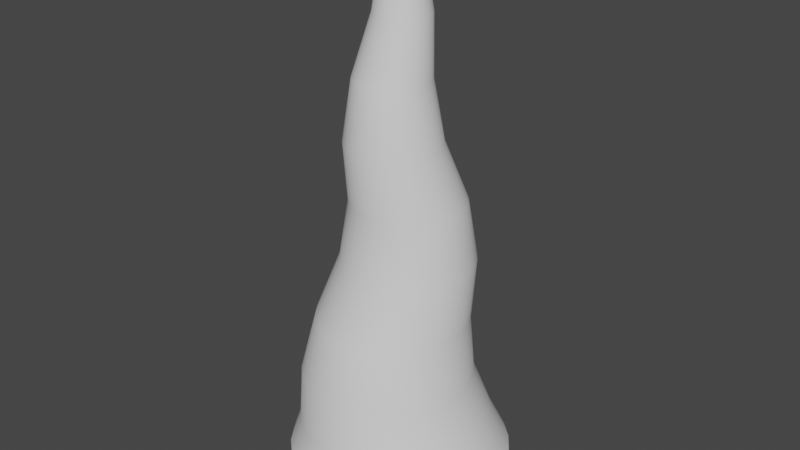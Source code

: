 # Source: Tornado.blend  (saved by Blender 3.0.42; exported with 4.5.12 LTS)
import bpy
from mathutils import Matrix  # noqa: F401  (used for matrix-valued properties, if any)

bpy.ops.wm.read_factory_settings(use_empty=True)
scene = bpy.context.scene
scene.name = 'Scene'

# ---- collections
col_collection = bpy.data.collections.new('Collection'); scene.collection.children.link(col_collection)

# ---- world
world_world = bpy.data.worlds.new('World'); scene.world = world_world
world_world.use_nodes = True; world_world.node_tree.nodes.clear()
_N = world_world.node_tree.nodes; _L = world_world.node_tree.links
n0 = _N.new('ShaderNodeOutputWorld'); n0.name = 'World Output'; n0.location = (300, 300)
n1 = _N.new('ShaderNodeBackground'); n1.name = 'Background'; n1.location = (10, 300)
n1.inputs[0].default_value = (0.05088, 0.05088, 0.05088, 1.0)
_L.new(n1.outputs[0], n0.inputs[0])
n0.is_active_output = True
world_world.color = (0.05088, 0.05088, 0.05088)
world_world.use_sun_shadow = False
world_world.sun_shadow_jitter_overblur = 0.0

# ---- meshes
me_cylinder_001 = bpy.data.meshes.new('Cylinder.001')
me_cylinder_001.from_pydata([(-0.02969, 0.9959, -0.9622), (0.01111, 0.2276, 3.809), (0.1693, 0.9763, -0.9622), (0.05186, 0.2236, 3.809), (0.3607, 0.9183, -0.9622), (0.09105, 0.2117, 3.809), (0.5371, 0.824, -0.9622), (0.1272, 0.1924, 3.809), (0.6917, 0.6971, -0.9622), (0.1588, 0.1664, 3.809), (0.8185, 0.5425, -0.9622), (0.1848, 0.1348, 3.809), (0.9128, 0.3662, -0.9622), (0.2041, 0.09868, 3.809), (0.9709, 0.1748, -0.9622), (0.216, 0.0595, 3.809), (0.9905, -0.02422, -0.9622), (0.22, 0.01875, 3.809), (0.9709, -0.2232, -0.9622), (0.216, -0.022, 3.809), (0.9128, -0.4146, -0.9622), (0.2041, -0.06118, 3.809), (0.8185, -0.591, -0.9622), (0.1848, -0.0973, 3.809), (0.6917, -0.7456, -0.9622), (0.1588, -0.1289, 3.809), (0.5371, -0.8724, -0.9622), (0.1272, -0.1549, 3.809), (0.3607, -0.9667, -0.9622), (0.09105, -0.1742, 3.809), (0.1693, -1.025, -0.9622), (0.05186, -0.1861, 3.809), (-0.02969, -1.044, -0.9622), (0.01111, -0.1901, 3.809), (-0.2287, -1.025, -0.9622), (-0.02964, -0.1861, 3.809), (-0.4201, -0.9667, -0.9622), (-0.06882, -0.1742, 3.809), (-0.5965, -0.8724, -0.9622), (-0.1049, -0.1549, 3.809), (-0.751, -0.7456, -0.9622), (-0.1366, -0.1289, 3.809), (-0.8779, -0.591, -0.9622), (-0.1626, -0.0973, 3.809), (-0.9722, -0.4146, -0.9622), (-0.1819, -0.06118, 3.809), (-1.03, -0.2232, -0.9622), (-0.1938, -0.022, 3.809), (-1.05, -0.02422, -0.9622), (-0.1978, 0.01875, 3.809), (-1.03, 0.1748, -0.9622), (-0.1938, 0.0595, 3.809), (-0.9722, 0.3662, -0.9622), (-0.1819, 0.09868, 3.809), (-0.8779, 0.5425, -0.9622), (-0.1626, 0.1348, 3.809), (-0.751, 0.6971, -0.9622), (-0.1366, 0.1664, 3.809), (-0.5965, 0.824, -0.9622), (-0.1049, 0.1924, 3.809), (-0.4201, 0.9183, -0.9622), (-0.06882, 0.2117, 3.809), (-0.2287, 0.9763, -0.9622), (-0.02964, 0.2236, 3.809), (0.05625, 0.6515, 1.5), (0.1703, 0.6403, 1.5), (0.2799, 0.6071, 1.5), (0.3809, 0.5531, 1.5), (0.4694, 0.4804, 1.5), (0.5421, 0.3918, 1.5), (0.5961, 0.2908, 1.5), (0.6294, 0.1812, 1.5), (0.6406, 0.06719, 1.5), (0.6294, -0.04681, 1.5), (0.5961, -0.1564, 1.5), (0.5421, -0.2575, 1.5), (0.4694, -0.346, 1.5), (0.3809, -0.4187, 1.5), (0.2799, -0.4727, 1.5), (0.1703, -0.5059, 1.5), (0.05625, -0.5172, 1.5), (-0.05775, -0.5059, 1.5), (-0.1674, -0.4727, 1.5), (-0.2684, -0.4187, 1.5), (-0.3569, -0.346, 1.5), (-0.4296, -0.2575, 1.5), (-0.4836, -0.1564, 1.5), (-0.5169, -0.04681, 1.5), (-0.5281, 0.06719, 1.5), (-0.5169, 0.1812, 1.5), (-0.4836, 0.2908, 1.5), (-0.4296, 0.3918, 1.5), (-0.3569, 0.4804, 1.5), (-0.2684, 0.5531, 1.5), (-0.1674, 0.6071, 1.5), (-0.05775, 0.6403, 1.5), (0.08642, 0.7441, 0.25), (0.2341, 0.6993, 0.25), (0.3703, 0.6266, 0.25), (0.4896, 0.5286, 0.25), (0.5875, 0.4093, 0.25), (0.6603, 0.2732, 0.25), (0.7051, 0.1255, 0.25), (0.7202, -0.02813, 0.25), (0.7051, -0.1817, 0.25), (0.6603, -0.3294, 0.25), (0.5875, -0.4656, 0.25), (0.4896, -0.5849, 0.25), (0.3703, -0.6828, 0.25), (0.2341, -0.7556, 0.25), (0.08642, -0.8004, 0.25), (-0.06719, -0.8155, 0.25), (-0.2208, -0.8004, 0.25), (-0.3685, -0.7556, 0.25), (-0.5046, -0.6828, 0.25), (-0.6239, -0.5849, 0.25), (-0.7219, -0.4656, 0.25), (-0.7946, -0.3294, 0.25), (-0.8394, -0.1817, 0.25), (-0.8546, -0.02812, 0.25), (-0.8394, 0.1255, 0.25), (-0.7946, 0.2732, 0.25), (-0.7219, 0.4093, 0.25), (-0.6239, 0.5286, 0.25), (-0.5046, 0.6266, 0.25), (-0.3685, 0.6993, 0.25), (-0.2208, 0.7441, 0.25), (-0.06719, 0.7593, 0.25), (-0.06719, 0.3532, 2.75), (0.007202, 0.3459, 2.75), (0.07873, 0.3242, 2.75), (0.1447, 0.2889, 2.75), (0.2024, 0.2415, 2.75), (0.2499, 0.1837, 2.75), (0.2851, 0.1178, 2.75), (0.3068, 0.04626, 2.75), (0.3141, -0.02813, 2.75), (0.3068, -0.1025, 2.75), (0.2851, -0.174, 2.75), (0.2499, -0.24, 2.75), (0.2024, -0.2978, 2.75), (0.1447, -0.3452, 2.75), (0.07873, -0.3804, 2.75), (0.007202, -0.4021, 2.75), (-0.06719, -0.4094, 2.75), (-0.1416, -0.4021, 2.75), (-0.2131, -0.3804, 2.75), (-0.279, -0.3452, 2.75), (-0.3368, -0.2978, 2.75), (-0.3842, -0.24, 2.75), (-0.4195, -0.174, 2.75), (-0.4412, -0.1025, 2.75), (-0.4485, -0.02813, 2.75), (-0.4412, 0.04626, 2.75), (-0.4195, 0.1178, 2.75), (-0.3842, 0.1837, 2.75), (-0.3368, 0.2415, 2.75), (-0.279, 0.2889, 2.75), (-0.2131, 0.3242, 2.75), (-0.1416, 0.3459, 2.75), (0.05547, 0.7663, 0.875), (0.1893, 0.7532, 0.875), (0.3179, 0.7141, 0.875), (0.4365, 0.6507, 0.875), (0.5404, 0.5654, 0.875), (0.6257, 0.4615, 0.875), (0.6891, 0.3429, 0.875), (0.7282, 0.2143, 0.875), (0.7413, 0.08047, 0.875), (0.7282, -0.05334, 0.875), (0.6891, -0.182, 0.875), (0.6257, -0.3006, 0.875), (0.5404, -0.4045, 0.875), (0.4365, -0.4898, 0.875), (0.3179, -0.5532, 0.875), (0.1893, -0.5922, 0.875), (0.05547, -0.6054, 0.875), (-0.07834, -0.5922, 0.875), (-0.207, -0.5532, 0.875), (-0.3256, -0.4898, 0.875), (-0.4295, -0.4045, 0.875), (-0.5148, -0.3006, 0.875), (-0.5782, -0.182, 0.875), (-0.6172, -0.05334, 0.875), (-0.6304, 0.08047, 0.875), (-0.6172, 0.2143, 0.875), (-0.5782, 0.3429, 0.875), (-0.5148, 0.4615, 0.875), (-0.4295, 0.5654, 0.875), (-0.3256, 0.6507, 0.875), (-0.207, 0.7141, 0.875), (-0.07834, 0.7532, 0.875), (0.03716, 0.4415, 2.125), (0.1277, 0.414, 2.125), (0.2112, 0.3694, 2.125), (0.2844, 0.3094, 2.125), (0.3444, 0.2362, 2.125), (0.389, 0.1527, 2.125), (0.4165, 0.06216, 2.125), (0.4258, -0.03203, 2.125), (0.4165, -0.1262, 2.125), (0.389, -0.2168, 2.125), (0.3444, -0.3003, 2.125), (0.2844, -0.3734, 2.125), (0.2112, -0.4335, 2.125), (0.1277, -0.4781, 2.125), (0.03716, -0.5056, 2.125), (-0.05703, -0.5149, 2.125), (-0.1512, -0.5056, 2.125), (-0.2418, -0.4781, 2.125), (-0.3253, -0.4335, 2.125), (-0.3984, -0.3734, 2.125), (-0.4585, -0.3003, 2.125), (-0.5031, -0.2168, 2.125), (-0.5306, -0.1262, 2.125), (-0.5399, -0.03203, 2.125), (-0.5306, 0.06216, 2.125), (-0.5031, 0.1527, 2.125), (-0.4585, 0.2362, 2.125), (-0.3984, 0.3094, 2.125), (-0.3253, 0.3694, 2.125), (-0.2418, 0.414, 2.125), (-0.1512, 0.4415, 2.125), (-0.05703, 0.4508, 2.125), (0.06766, 0.7927, -0.373), (0.2349, 0.742, -0.373), (0.389, 0.6596, -0.373), (0.5241, 0.5487, -0.373), (0.635, 0.4136, -0.373), (0.7173, 0.2595, -0.373), (0.7681, 0.09227, -0.373), (0.7852, -0.08164, -0.373), (0.7681, -0.2556, -0.373), (0.7173, -0.4228, -0.373), (0.635, -0.5769, -0.373), (0.5241, -0.712, -0.373), (0.389, -0.8229, -0.373), (0.2349, -0.9052, -0.373), (0.06766, -0.956, -0.373), (-0.1063, -0.9731, -0.373), (-0.2802, -0.956, -0.373), (-0.4474, -0.9052, -0.373), (-0.6015, -0.8229, -0.373), (-0.7366, -0.712, -0.373), (-0.8475, -0.5769, -0.373), (-0.9298, -0.4228, -0.373), (-0.9806, -0.2556, -0.373), (-0.9977, -0.08164, -0.373), (-0.9806, 0.09227, -0.373), (-0.9298, 0.2595, -0.373), (-0.8475, 0.4136, -0.373), (-0.7366, 0.5487, -0.373), (-0.6015, 0.6596, -0.373), (-0.4474, 0.742, -0.373), (-0.2802, 0.7927, -0.373), (-0.1062, 0.8098, -0.373), (0.009635, 0.3163, 3.362), (0.06463, 0.3109, 3.362), (0.1175, 0.2948, 3.362), (0.1662, 0.2688, 3.362), (0.209, 0.2337, 3.362), (0.244, 0.191, 3.362), (0.2701, 0.1423, 3.362), (0.2861, 0.08937, 3.362), (0.2915, 0.03437, 3.362), (0.2861, -0.02062, 3.362), (0.2701, -0.0735, 3.362), (0.244, -0.1222, 3.362), (0.209, -0.165, 3.362), (0.1662, -0.2, 3.362), (0.1175, -0.2261, 3.362), (0.06463, -0.2421, 3.362), (0.009635, -0.2475, 3.362), (-0.04536, -0.2421, 3.362), (-0.09824, -0.2261, 3.362), (-0.147, -0.2, 3.362), (-0.1897, -0.165, 3.362), (-0.2247, -0.1222, 3.362), (-0.2508, -0.0735, 3.362), (-0.2668, -0.02062, 3.362), (-0.2723, 0.03437, 3.362), (-0.2668, 0.08937, 3.362), (-0.2508, 0.1423, 3.362), (-0.2247, 0.191, 3.362), (-0.1897, 0.2337, 3.362), (-0.147, 0.2688, 3.362), (-0.09824, 0.2948, 3.362), (-0.04536, 0.3109, 3.362), (-0.003125, 1.17, -1.345), (0.2256, 1.148, -1.345), (0.4456, 1.081, -1.345), (0.6484, 0.9724, -1.345), (0.8261, 0.8266, -1.345), (0.9719, 0.6489, -1.345), (1.08, 0.4462, -1.345), (1.147, 0.2262, -1.345), (1.17, -0.002604, -1.345), (1.147, -0.2314, -1.345), (1.08, -0.4514, -1.345), (0.9719, -0.6541, -1.345), (0.8261, -0.8318, -1.345), (0.6484, -0.9776, -1.345), (0.4456, -1.086, -1.345), (0.2256, -1.153, -1.345), (-0.003125, -1.175, -1.345), (-0.2319, -1.153, -1.345), (-0.4519, -1.086, -1.345), (-0.6546, -0.9776, -1.345), (-0.8323, -0.8318, -1.345), (-0.9782, -0.6541, -1.345), (-1.087, -0.4514, -1.345), (-1.153, -0.2314, -1.345), (-1.176, -0.002604, -1.345), (-1.153, 0.2262, -1.345), (-1.087, 0.4462, -1.345), (-0.9782, 0.6489, -1.345), (-0.8323, 0.8266, -1.345), (-0.6546, 0.9724, -1.345), (-0.4519, 1.081, -1.345), (-0.2319, 1.148, -1.345)], [], [(256, 1, 3, 257), (257, 3, 5, 258), (258, 5, 7, 259), (259, 7, 9, 260), (260, 9, 11, 261), (261, 11, 13, 262), (262, 13, 15, 263), (263, 15, 17, 264), (264, 17, 19, 265), (265, 19, 21, 266), (266, 21, 23, 267), (267, 23, 25, 268), (268, 25, 27, 269), (269, 27, 29, 270), (270, 29, 31, 271), (271, 31, 33, 272), (272, 33, 35, 273), (273, 35, 37, 274), (274, 37, 39, 275), (275, 39, 41, 276), (276, 41, 43, 277), (277, 43, 45, 278), (278, 45, 47, 279), (279, 47, 49, 280), (280, 49, 51, 281), (281, 51, 53, 282), (282, 53, 55, 283), (283, 55, 57, 284), (284, 57, 59, 285), (285, 59, 61, 286), (286, 61, 63, 287), (287, 63, 1, 256), (191, 95, 64, 160), (190, 94, 95, 191), (189, 93, 94, 190), (188, 92, 93, 189), (187, 91, 92, 188), (186, 90, 91, 187), (185, 89, 90, 186), (184, 88, 89, 185), (183, 87, 88, 184), (182, 86, 87, 183), (181, 85, 86, 182), (180, 84, 85, 181), (179, 83, 84, 180), (178, 82, 83, 179), (177, 81, 82, 178), (176, 80, 81, 177), (175, 79, 80, 176), (174, 78, 79, 175), (173, 77, 78, 174), (172, 76, 77, 173), (171, 75, 76, 172), (170, 74, 75, 171), (169, 73, 74, 170), (168, 72, 73, 169), (167, 71, 72, 168), (166, 70, 71, 167), (165, 69, 70, 166), (164, 68, 69, 165), (163, 67, 68, 164), (162, 66, 67, 163), (161, 65, 66, 162), (160, 64, 65, 161), (255, 127, 96, 224), (224, 96, 97, 225), (225, 97, 98, 226), (226, 98, 99, 227), (227, 99, 100, 228), (228, 100, 101, 229), (229, 101, 102, 230), (230, 102, 103, 231), (231, 103, 104, 232), (232, 104, 105, 233), (233, 105, 106, 234), (234, 106, 107, 235), (235, 107, 108, 236), (236, 108, 109, 237), (237, 109, 110, 238), (238, 110, 111, 239), (239, 111, 112, 240), (240, 112, 113, 241), (241, 113, 114, 242), (242, 114, 115, 243), (243, 115, 116, 244), (244, 116, 117, 245), (245, 117, 118, 246), (246, 118, 119, 247), (247, 119, 120, 248), (248, 120, 121, 249), (249, 121, 122, 250), (250, 122, 123, 251), (251, 123, 124, 252), (252, 124, 125, 253), (253, 125, 126, 254), (254, 126, 127, 255), (222, 159, 128, 223), (221, 158, 159, 222), (220, 157, 158, 221), (219, 156, 157, 220), (218, 155, 156, 219), (217, 154, 155, 218), (216, 153, 154, 217), (215, 152, 153, 216), (214, 151, 152, 215), (213, 150, 151, 214), (212, 149, 150, 213), (211, 148, 149, 212), (210, 147, 148, 211), (209, 146, 147, 210), (208, 145, 146, 209), (207, 144, 145, 208), (206, 143, 144, 207), (205, 142, 143, 206), (204, 141, 142, 205), (203, 140, 141, 204), (202, 139, 140, 203), (201, 138, 139, 202), (200, 137, 138, 201), (199, 136, 137, 200), (198, 135, 136, 199), (197, 134, 135, 198), (196, 133, 134, 197), (195, 132, 133, 196), (194, 131, 132, 195), (193, 130, 131, 194), (192, 129, 130, 193), (223, 128, 129, 192), (127, 160, 161, 96), (96, 161, 162, 97), (97, 162, 163, 98), (98, 163, 164, 99), (99, 164, 165, 100), (100, 165, 166, 101), (101, 166, 167, 102), (102, 167, 168, 103), (103, 168, 169, 104), (104, 169, 170, 105), (105, 170, 171, 106), (106, 171, 172, 107), (107, 172, 173, 108), (108, 173, 174, 109), (109, 174, 175, 110), (110, 175, 176, 111), (111, 176, 177, 112), (112, 177, 178, 113), (113, 178, 179, 114), (114, 179, 180, 115), (115, 180, 181, 116), (116, 181, 182, 117), (117, 182, 183, 118), (118, 183, 184, 119), (119, 184, 185, 120), (120, 185, 186, 121), (121, 186, 187, 122), (122, 187, 188, 123), (123, 188, 189, 124), (124, 189, 190, 125), (125, 190, 191, 126), (126, 191, 160, 127), (64, 223, 192, 65), (65, 192, 193, 66), (66, 193, 194, 67), (67, 194, 195, 68), (68, 195, 196, 69), (69, 196, 197, 70), (70, 197, 198, 71), (71, 198, 199, 72), (72, 199, 200, 73), (73, 200, 201, 74), (74, 201, 202, 75), (75, 202, 203, 76), (76, 203, 204, 77), (77, 204, 205, 78), (78, 205, 206, 79), (79, 206, 207, 80), (80, 207, 208, 81), (81, 208, 209, 82), (82, 209, 210, 83), (83, 210, 211, 84), (84, 211, 212, 85), (85, 212, 213, 86), (86, 213, 214, 87), (87, 214, 215, 88), (88, 215, 216, 89), (89, 216, 217, 90), (90, 217, 218, 91), (91, 218, 219, 92), (92, 219, 220, 93), (93, 220, 221, 94), (94, 221, 222, 95), (95, 222, 223, 64), (62, 254, 255, 0), (60, 253, 254, 62), (58, 252, 253, 60), (56, 251, 252, 58), (54, 250, 251, 56), (52, 249, 250, 54), (50, 248, 249, 52), (48, 247, 248, 50), (46, 246, 247, 48), (44, 245, 246, 46), (42, 244, 245, 44), (40, 243, 244, 42), (38, 242, 243, 40), (36, 241, 242, 38), (34, 240, 241, 36), (32, 239, 240, 34), (30, 238, 239, 32), (28, 237, 238, 30), (26, 236, 237, 28), (24, 235, 236, 26), (22, 234, 235, 24), (20, 233, 234, 22), (18, 232, 233, 20), (16, 231, 232, 18), (14, 230, 231, 16), (12, 229, 230, 14), (10, 228, 229, 12), (8, 227, 228, 10), (6, 226, 227, 8), (4, 225, 226, 6), (2, 224, 225, 4), (0, 255, 224, 2), (159, 287, 256, 128), (158, 286, 287, 159), (157, 285, 286, 158), (156, 284, 285, 157), (155, 283, 284, 156), (154, 282, 283, 155), (153, 281, 282, 154), (152, 280, 281, 153), (151, 279, 280, 152), (150, 278, 279, 151), (149, 277, 278, 150), (148, 276, 277, 149), (147, 275, 276, 148), (146, 274, 275, 147), (145, 273, 274, 146), (144, 272, 273, 145), (143, 271, 272, 144), (142, 270, 271, 143), (141, 269, 270, 142), (140, 268, 269, 141), (139, 267, 268, 140), (138, 266, 267, 139), (137, 265, 266, 138), (136, 264, 265, 137), (135, 263, 264, 136), (134, 262, 263, 135), (133, 261, 262, 134), (132, 260, 261, 133), (131, 259, 260, 132), (130, 258, 259, 131), (129, 257, 258, 130), (128, 256, 257, 129), (14, 16, 296, 295), (32, 34, 305, 304), (50, 52, 314, 313), (6, 8, 292, 291), (24, 26, 301, 300), (42, 44, 310, 309), (60, 62, 319, 318), (16, 18, 297, 296), (34, 36, 306, 305), (52, 54, 315, 314), (8, 10, 293, 292), (26, 28, 302, 301), (0, 2, 289, 288), (44, 46, 311, 310), (62, 0, 288, 319), (18, 20, 298, 297), (36, 38, 307, 306), (54, 56, 316, 315), (10, 12, 294, 293), (28, 30, 303, 302), (46, 48, 312, 311), (2, 4, 290, 289), (20, 22, 299, 298), (38, 40, 308, 307), (56, 58, 317, 316), (12, 14, 295, 294), (30, 32, 304, 303), (48, 50, 313, 312), (4, 6, 291, 290), (22, 24, 300, 299), (40, 42, 309, 308), (58, 60, 318, 317)])
me_cylinder_001.polygons.foreach_set('use_smooth', [True] * 288)
_uv = me_cylinder_001.uv_layers.new(name='UVMap')
_uv.uv.foreach_set('vector', [1.0, 0.9375, 1.0, 1.0, 0.9688, 1.0, 0.9688, 0.9375, 0.9688, 0.9375, 0.9688, 1.0, 0.9375, 1.0, 0.9375, 0.9375, 0.9375, 0.9375, 0.9375, 1.0, 0.9062, 1.0, 0.9063, 0.9375, 0.9063, 0.9375, 0.9062, 1.0, 0.875, 1.0, 0.875, 0.9375, 0.875, 0.9375, 0.875, 1.0, 0.8438, 1.0, 0.8437, 0.9375, 0.8437, 0.9375, 0.8438, 1.0, 0.8125, 1.0, 0.8125, 0.9375, 0.8125, 0.9375, 0.8125, 1.0, 0.7812, 1.0, 0.7812, 0.9375, 0.7812, 0.9375, 0.7812, 1.0, 0.75, 1.0, 0.75, 0.9375, 0.75, 0.9375, 0.75, 1.0, 0.7188, 1.0, 0.7188, 0.9375, 0.7188, 0.9375, 0.7188, 1.0, 0.6875, 1.0, 0.6875, 0.9375, 0.6875, 0.9375, 0.6875, 1.0, 0.6562, 1.0, 0.6562, 0.9375, 0.6562, 0.9375, 0.6562, 1.0, 0.625, 1.0, 0.625, 0.9375, 0.625, 0.9375, 0.625, 1.0, 0.5938, 1.0, 0.5938, 0.9375, 0.5938, 0.9375, 0.5938, 1.0, 0.5625, 1.0, 0.5625, 0.9375, 0.5625, 0.9375, 0.5625, 1.0, 0.5312, 1.0, 0.5312, 0.9375, 0.5312, 0.9375, 0.5312, 1.0, 0.5, 1.0, 0.5, 0.9375, 0.5, 0.9375, 0.5, 1.0, 0.4688, 1.0, 0.4688, 0.9375, 0.4688, 0.9375, 0.4688, 1.0, 0.4375, 1.0, 0.4375, 0.9375, 0.4375, 0.9375, 0.4375, 1.0, 0.4062, 1.0, 0.4062, 0.9375, 0.4062, 0.9375, 0.4062, 1.0, 0.375, 1.0, 0.375, 0.9375, 0.375, 0.9375, 0.375, 1.0, 0.3438, 1.0, 0.3437, 0.9375, 0.3437, 0.9375, 0.3438, 1.0, 0.3125, 1.0, 0.3125, 0.9375, 0.3125, 0.9375, 0.3125, 1.0, 0.2812, 1.0, 0.2812, 0.9375, 0.2812, 0.9375, 0.2812, 1.0, 0.25, 1.0, 0.25, 0.9375, 0.25, 0.9375, 0.25, 1.0, 0.2188, 1.0, 0.2188, 0.9375, 0.2188, 0.9375, 0.2188, 1.0, 0.1875, 1.0, 0.1875, 0.9375, 0.1875, 0.9375, 0.1875, 1.0, 0.1562, 1.0, 0.1562, 0.9375, 0.1562, 0.9375, 0.1562, 1.0, 0.125, 1.0, 0.125, 0.9375, 0.125, 0.9375, 0.125, 1.0, 0.09375, 1.0, 0.09375, 0.9375, 0.09375, 0.9375, 0.09375, 1.0, 0.0625, 1.0, 0.0625, 0.9375, 0.0625, 0.9375, 0.0625, 1.0, 0.03125, 1.0, 0.03125, 0.9375, 0.03125, 0.9375, 0.03125, 1.0, 0.0, 1.0, 0.0, 0.9375, 0.03125, 0.6875, 0.03125, 0.75, 0.0, 0.75, 0.0, 0.6875, 0.0625, 0.6875, 0.0625, 0.75, 0.03125, 0.75, 0.03125, 0.6875, 0.09375, 0.6875, 0.09375, 0.75, 0.0625, 0.75, 0.0625, 0.6875, 0.125, 0.6875, 0.125, 0.75, 0.09375, 0.75, 0.09375, 0.6875, 0.1562, 0.6875, 0.1562, 0.75, 0.125, 0.75, 0.125, 0.6875, 0.1875, 0.6875, 0.1875, 0.75, 0.1562, 0.75, 0.1562, 0.6875, 0.2188, 0.6875, 0.2188, 0.75, 0.1875, 0.75, 0.1875, 0.6875, 0.25, 0.6875, 0.25, 0.75, 0.2188, 0.75, 0.2188, 0.6875, 0.2812, 0.6875, 0.2812, 0.75, 0.25, 0.75, 0.25, 0.6875, 0.3125, 0.6875, 0.3125, 0.75, 0.2812, 0.75, 0.2812, 0.6875, 0.3437, 0.6875, 0.3438, 0.75, 0.3125, 0.75, 0.3125, 0.6875, 0.375, 0.6875, 0.375, 0.75, 0.3438, 0.75, 0.3437, 0.6875, 0.4062, 0.6875, 0.4062, 0.75, 0.375, 0.75, 0.375, 0.6875, 0.4375, 0.6875, 0.4375, 0.75, 0.4062, 0.75, 0.4062, 0.6875, 0.4688, 0.6875, 0.4688, 0.75, 0.4375, 0.75, 0.4375, 0.6875, 0.5, 0.6875, 0.5, 0.75, 0.4688, 0.75, 0.4688, 0.6875, 0.5312, 0.6875, 0.5312, 0.75, 0.5, 0.75, 0.5, 0.6875, 0.5625, 0.6875, 0.5625, 0.75, 0.5312, 0.75, 0.5312, 0.6875, 0.5938, 0.6875, 0.5937, 0.75, 0.5625, 0.75, 0.5625, 0.6875, 0.625, 0.6875, 0.625, 0.75, 0.5937, 0.75, 0.5938, 0.6875, 0.6562, 0.6875, 0.6562, 0.75, 0.625, 0.75, 0.625, 0.6875, 0.6875, 0.6875, 0.6875, 0.75, 0.6562, 0.75, 0.6562, 0.6875, 0.7188, 0.6875, 0.7187, 0.75, 0.6875, 0.75, 0.6875, 0.6875, 0.75, 0.6875, 0.75, 0.75, 0.7187, 0.75, 0.7188, 0.6875, 0.7812, 0.6875, 0.7812, 0.75, 0.75, 0.75, 0.75, 0.6875, 0.8125, 0.6875, 0.8125, 0.75, 0.7812, 0.75, 0.7812, 0.6875, 0.8438, 0.6875, 0.8438, 0.75, 0.8125, 0.75, 0.8125, 0.6875, 0.875, 0.6875, 0.875, 0.75, 0.8438, 0.75, 0.8438, 0.6875, 0.9062, 0.6875, 0.9062, 0.75, 0.875, 0.75, 0.875, 0.6875, 0.9375, 0.6875, 0.9375, 0.75, 0.9062, 0.75, 0.9062, 0.6875, 0.9688, 0.6875, 0.9687, 0.75, 0.9375, 0.75, 0.9375, 0.6875, 1.0, 0.6875, 1.0, 0.75, 0.9687, 0.75, 0.9688, 0.6875, 1.0, 0.5625, 1.0, 0.625, 0.9688, 0.625, 0.9687, 0.5625, 0.9687, 0.5625, 0.9688, 0.625, 0.9375, 0.625, 0.9375, 0.5625, 0.9375, 0.5625, 0.9375, 0.625, 0.9062, 0.625, 0.9062, 0.5625, 0.9062, 0.5625, 0.9062, 0.625, 0.875, 0.625, 0.875, 0.5625, 0.875, 0.5625, 0.875, 0.625, 0.8437, 0.625, 0.8437, 0.5625, 0.8437, 0.5625, 0.8437, 0.625, 0.8125, 0.625, 0.8125, 0.5625, 0.8125, 0.5625, 0.8125, 0.625, 0.7812, 0.625, 0.7812, 0.5625, 0.7812, 0.5625, 0.7812, 0.625, 0.75, 0.625, 0.75, 0.5625, 0.75, 0.5625, 0.75, 0.625, 0.7188, 0.625, 0.7187, 0.5625, 0.7187, 0.5625, 0.7188, 0.625, 0.6875, 0.625, 0.6875, 0.5625, 0.6875, 0.5625, 0.6875, 0.625, 0.6562, 0.625, 0.6562, 0.5625, 0.6562, 0.5625, 0.6562, 0.625, 0.625, 0.625, 0.625, 0.5625, 0.625, 0.5625, 0.625, 0.625, 0.5938, 0.625, 0.5938, 0.5625, 0.5938, 0.5625, 0.5938, 0.625, 0.5625, 0.625, 0.5625, 0.5625, 0.5625, 0.5625, 0.5625, 0.625, 0.5312, 0.625, 0.5312, 0.5625, 0.5312, 0.5625, 0.5312, 0.625, 0.5, 0.625, 0.5, 0.5625, 0.5, 0.5625, 0.5, 0.625, 0.4687, 0.625, 0.4688, 0.5625, 0.4688, 0.5625, 0.4687, 0.625, 0.4375, 0.625, 0.4375, 0.5625, 0.4375, 0.5625, 0.4375, 0.625, 0.4062, 0.625, 0.4062, 0.5625, 0.4062, 0.5625, 0.4062, 0.625, 0.375, 0.625, 0.375, 0.5625, 0.375, 0.5625, 0.375, 0.625, 0.3438, 0.625, 0.3438, 0.5625, 0.3438, 0.5625, 0.3438, 0.625, 0.3125, 0.625, 0.3125, 0.5625, 0.3125, 0.5625, 0.3125, 0.625, 0.2812, 0.625, 0.2812, 0.5625, 0.2812, 0.5625, 0.2812, 0.625, 0.25, 0.625, 0.25, 0.5625, 0.25, 0.5625, 0.25, 0.625, 0.2188, 0.625, 0.2187, 0.5625, 0.2187, 0.5625, 0.2188, 0.625, 0.1875, 0.625, 0.1875, 0.5625, 0.1875, 0.5625, 0.1875, 0.625, 0.1562, 0.625, 0.1562, 0.5625, 0.1562, 0.5625, 0.1562, 0.625, 0.125, 0.625, 0.125, 0.5625, 0.125, 0.5625, 0.125, 0.625, 0.09375, 0.625, 0.09375, 0.5625, 0.09375, 0.5625, 0.09375, 0.625, 0.0625, 0.625, 0.0625, 0.5625, 0.0625, 0.5625, 0.0625, 0.625, 0.03125, 0.625, 0.03125, 0.5625, 0.03125, 0.5625, 0.03125, 0.625, 0.0, 0.625, 0.0, 0.5625, 0.03125, 0.8125, 0.03125, 0.875, 0.0, 0.875, 0.0, 0.8125, 0.0625, 0.8125, 0.0625, 0.875, 0.03125, 0.875, 0.03125, 0.8125, 0.09375, 0.8125, 0.09375, 0.875, 0.0625, 0.875, 0.0625, 0.8125, 0.125, 0.8125, 0.125, 0.875, 0.09375, 0.875, 0.09375, 0.8125, 0.1562, 0.8125, 0.1563, 0.875, 0.125, 0.875, 0.125, 0.8125, 0.1875, 0.8125, 0.1875, 0.875, 0.1563, 0.875, 0.1562, 0.8125, 0.2188, 0.8125, 0.2188, 0.875, 0.1875, 0.875, 0.1875, 0.8125, 0.25, 0.8125, 0.25, 0.875, 0.2188, 0.875, 0.2188, 0.8125, 0.2812, 0.8125, 0.2812, 0.875, 0.25, 0.875, 0.25, 0.8125, 0.3125, 0.8125, 0.3125, 0.875, 0.2812, 0.875, 0.2812, 0.8125, 0.3438, 0.8125, 0.3438, 0.875, 0.3125, 0.875, 0.3125, 0.8125, 0.375, 0.8125, 0.375, 0.875, 0.3438, 0.875, 0.3438, 0.8125, 0.4062, 0.8125, 0.4062, 0.875, 0.375, 0.875, 0.375, 0.8125, 0.4375, 0.8125, 0.4375, 0.875, 0.4062, 0.875, 0.4062, 0.8125, 0.4688, 0.8125, 0.4688, 0.875, 0.4375, 0.875, 0.4375, 0.8125, 0.5, 0.8125, 0.5, 0.875, 0.4688, 0.875, 0.4688, 0.8125, 0.5312, 0.8125, 0.5312, 0.875, 0.5, 0.875, 0.5, 0.8125, 0.5625, 0.8125, 0.5625, 0.875, 0.5312, 0.875, 0.5312, 0.8125, 0.5938, 0.8125, 0.5937, 0.875, 0.5625, 0.875, 0.5625, 0.8125, 0.625, 0.8125, 0.625, 0.875, 0.5937, 0.875, 0.5938, 0.8125, 0.6562, 0.8125, 0.6562, 0.875, 0.625, 0.875, 0.625, 0.8125, 0.6875, 0.8125, 0.6875, 0.875, 0.6562, 0.875, 0.6562, 0.8125, 0.7187, 0.8125, 0.7187, 0.875, 0.6875, 0.875, 0.6875, 0.8125, 0.75, 0.8125, 0.75, 0.875, 0.7187, 0.875, 0.7187, 0.8125, 0.7812, 0.8125, 0.7812, 0.875, 0.75, 0.875, 0.75, 0.8125, 0.8125, 0.8125, 0.8125, 0.875, 0.7812, 0.875, 0.7812, 0.8125, 0.8438, 0.8125, 0.8437, 0.875, 0.8125, 0.875, 0.8125, 0.8125, 0.875, 0.8125, 0.875, 0.875, 0.8437, 0.875, 0.8438, 0.8125, 0.9062, 0.8125, 0.9062, 0.875, 0.875, 0.875, 0.875, 0.8125, 0.9375, 0.8125, 0.9375, 0.875, 0.9062, 0.875, 0.9062, 0.8125, 0.9688, 0.8125, 0.9688, 0.875, 0.9375, 0.875, 0.9375, 0.8125, 1.0, 0.8125, 1.0, 0.875, 0.9688, 0.875, 0.9688, 0.8125, 1.0, 0.625, 1.0, 0.6875, 0.9688, 0.6875, 0.9688, 0.625, 0.9688, 0.625, 0.9688, 0.6875, 0.9375, 0.6875, 0.9375, 0.625, 0.9375, 0.625, 0.9375, 0.6875, 0.9062, 0.6875, 0.9062, 0.625, 0.9062, 0.625, 0.9062, 0.6875, 0.875, 0.6875, 0.875, 0.625, 0.875, 0.625, 0.875, 0.6875, 0.8438, 0.6875, 0.8437, 0.625, 0.8437, 0.625, 0.8438, 0.6875, 0.8125, 0.6875, 0.8125, 0.625, 0.8125, 0.625, 0.8125, 0.6875, 0.7812, 0.6875, 0.7812, 0.625, 0.7812, 0.625, 0.7812, 0.6875, 0.75, 0.6875, 0.75, 0.625, 0.75, 0.625, 0.75, 0.6875, 0.7188, 0.6875, 0.7188, 0.625, 0.7188, 0.625, 0.7188, 0.6875, 0.6875, 0.6875, 0.6875, 0.625, 0.6875, 0.625, 0.6875, 0.6875, 0.6562, 0.6875, 0.6562, 0.625, 0.6562, 0.625, 0.6562, 0.6875, 0.625, 0.6875, 0.625, 0.625, 0.625, 0.625, 0.625, 0.6875, 0.5938, 0.6875, 0.5938, 0.625, 0.5938, 0.625, 0.5938, 0.6875, 0.5625, 0.6875, 0.5625, 0.625, 0.5625, 0.625, 0.5625, 0.6875, 0.5312, 0.6875, 0.5312, 0.625, 0.5312, 0.625, 0.5312, 0.6875, 0.5, 0.6875, 0.5, 0.625, 0.5, 0.625, 0.5, 0.6875, 0.4688, 0.6875, 0.4687, 0.625, 0.4687, 0.625, 0.4688, 0.6875, 0.4375, 0.6875, 0.4375, 0.625, 0.4375, 0.625, 0.4375, 0.6875, 0.4062, 0.6875, 0.4062, 0.625, 0.4062, 0.625, 0.4062, 0.6875, 0.375, 0.6875, 0.375, 0.625, 0.375, 0.625, 0.375, 0.6875, 0.3437, 0.6875, 0.3438, 0.625, 0.3438, 0.625, 0.3437, 0.6875, 0.3125, 0.6875, 0.3125, 0.625, 0.3125, 0.625, 0.3125, 0.6875, 0.2812, 0.6875, 0.2812, 0.625, 0.2812, 0.625, 0.2812, 0.6875, 0.25, 0.6875, 0.25, 0.625, 0.25, 0.625, 0.25, 0.6875, 0.2188, 0.6875, 0.2188, 0.625, 0.2188, 0.625, 0.2188, 0.6875, 0.1875, 0.6875, 0.1875, 0.625, 0.1875, 0.625, 0.1875, 0.6875, 0.1562, 0.6875, 0.1562, 0.625, 0.1562, 0.625, 0.1562, 0.6875, 0.125, 0.6875, 0.125, 0.625, 0.125, 0.625, 0.125, 0.6875, 0.09375, 0.6875, 0.09375, 0.625, 0.09375, 0.625, 0.09375, 0.6875, 0.0625, 0.6875, 0.0625, 0.625, 0.0625, 0.625, 0.0625, 0.6875, 0.03125, 0.6875, 0.03125, 0.625, 0.03125, 0.625, 0.03125, 0.6875, 0.0, 0.6875, 0.0, 0.625, 1.0, 0.75, 1.0, 0.8125, 0.9688, 0.8125, 0.9687, 0.75, 0.9687, 0.75, 0.9688, 0.8125, 0.9375, 0.8125, 0.9375, 0.75, 0.9375, 0.75, 0.9375, 0.8125, 0.9062, 0.8125, 0.9062, 0.75, 0.9062, 0.75, 0.9062, 0.8125, 0.875, 0.8125, 0.875, 0.75, 0.875, 0.75, 0.875, 0.8125, 0.8438, 0.8125, 0.8438, 0.75, 0.8438, 0.75, 0.8438, 0.8125, 0.8125, 0.8125, 0.8125, 0.75, 0.8125, 0.75, 0.8125, 0.8125, 0.7812, 0.8125, 0.7812, 0.75, 0.7812, 0.75, 0.7812, 0.8125, 0.75, 0.8125, 0.75, 0.75, 0.75, 0.75, 0.75, 0.8125, 0.7187, 0.8125, 0.7187, 0.75, 0.7187, 0.75, 0.7187, 0.8125, 0.6875, 0.8125, 0.6875, 0.75, 0.6875, 0.75, 0.6875, 0.8125, 0.6562, 0.8125, 0.6562, 0.75, 0.6562, 0.75, 0.6562, 0.8125, 0.625, 0.8125, 0.625, 0.75, 0.625, 0.75, 0.625, 0.8125, 0.5938, 0.8125, 0.5937, 0.75, 0.5937, 0.75, 0.5938, 0.8125, 0.5625, 0.8125, 0.5625, 0.75, 0.5625, 0.75, 0.5625, 0.8125, 0.5312, 0.8125, 0.5312, 0.75, 0.5312, 0.75, 0.5312, 0.8125, 0.5, 0.8125, 0.5, 0.75, 0.5, 0.75, 0.5, 0.8125, 0.4688, 0.8125, 0.4688, 0.75, 0.4688, 0.75, 0.4688, 0.8125, 0.4375, 0.8125, 0.4375, 0.75, 0.4375, 0.75, 0.4375, 0.8125, 0.4062, 0.8125, 0.4062, 0.75, 0.4062, 0.75, 0.4062, 0.8125, 0.375, 0.8125, 0.375, 0.75, 0.375, 0.75, 0.375, 0.8125, 0.3438, 0.8125, 0.3438, 0.75, 0.3438, 0.75, 0.3438, 0.8125, 0.3125, 0.8125, 0.3125, 0.75, 0.3125, 0.75, 0.3125, 0.8125, 0.2812, 0.8125, 0.2812, 0.75, 0.2812, 0.75, 0.2812, 0.8125, 0.25, 0.8125, 0.25, 0.75, 0.25, 0.75, 0.25, 0.8125, 0.2188, 0.8125, 0.2188, 0.75, 0.2188, 0.75, 0.2188, 0.8125, 0.1875, 0.8125, 0.1875, 0.75, 0.1875, 0.75, 0.1875, 0.8125, 0.1562, 0.8125, 0.1562, 0.75, 0.1562, 0.75, 0.1562, 0.8125, 0.125, 0.8125, 0.125, 0.75, 0.125, 0.75, 0.125, 0.8125, 0.09375, 0.8125, 0.09375, 0.75, 0.09375, 0.75, 0.09375, 0.8125, 0.0625, 0.8125, 0.0625, 0.75, 0.0625, 0.75, 0.0625, 0.8125, 0.03125, 0.8125, 0.03125, 0.75, 0.03125, 0.75, 0.03125, 0.8125, 0.0, 0.8125, 0.0, 0.75, 0.03125, 0.5, 0.03125, 0.5625, 0.0, 0.5625, 0.0, 0.5, 0.0625, 0.5, 0.0625, 0.5625, 0.03125, 0.5625, 0.03125, 0.5, 0.09375, 0.5, 0.09375, 0.5625, 0.0625, 0.5625, 0.0625, 0.5, 0.125, 0.5, 0.125, 0.5625, 0.09375, 0.5625, 0.09375, 0.5, 0.1562, 0.5, 0.1562, 0.5625, 0.125, 0.5625, 0.125, 0.5, 0.1875, 0.5, 0.1875, 0.5625, 0.1562, 0.5625, 0.1562, 0.5, 0.2188, 0.5, 0.2187, 0.5625, 0.1875, 0.5625, 0.1875, 0.5, 0.25, 0.5, 0.25, 0.5625, 0.2187, 0.5625, 0.2188, 0.5, 0.2812, 0.5, 0.2812, 0.5625, 0.25, 0.5625, 0.25, 0.5, 0.3125, 0.5, 0.3125, 0.5625, 0.2812, 0.5625, 0.2812, 0.5, 0.3438, 0.5, 0.3438, 0.5625, 0.3125, 0.5625, 0.3125, 0.5, 0.375, 0.5, 0.375, 0.5625, 0.3438, 0.5625, 0.3438, 0.5, 0.4062, 0.5, 0.4062, 0.5625, 0.375, 0.5625, 0.375, 0.5, 0.4375, 0.5, 0.4375, 0.5625, 0.4062, 0.5625, 0.4062, 0.5, 0.4688, 0.5, 0.4688, 0.5625, 0.4375, 0.5625, 0.4375, 0.5, 0.5, 0.5, 0.5, 0.5625, 0.4688, 0.5625, 0.4688, 0.5, 0.5312, 0.5, 0.5312, 0.5625, 0.5, 0.5625, 0.5, 0.5, 0.5625, 0.5, 0.5625, 0.5625, 0.5312, 0.5625, 0.5312, 0.5, 0.5938, 0.5, 0.5938, 0.5625, 0.5625, 0.5625, 0.5625, 0.5, 0.625, 0.5, 0.625, 0.5625, 0.5938, 0.5625, 0.5938, 0.5, 0.6562, 0.5, 0.6562, 0.5625, 0.625, 0.5625, 0.625, 0.5, 0.6875, 0.5, 0.6875, 0.5625, 0.6562, 0.5625, 0.6562, 0.5, 0.7188, 0.5, 0.7187, 0.5625, 0.6875, 0.5625, 0.6875, 0.5, 0.75, 0.5, 0.75, 0.5625, 0.7187, 0.5625, 0.7188, 0.5, 0.7812, 0.5, 0.7812, 0.5625, 0.75, 0.5625, 0.75, 0.5, 0.8125, 0.5, 0.8125, 0.5625, 0.7812, 0.5625, 0.7812, 0.5, 0.8438, 0.5, 0.8437, 0.5625, 0.8125, 0.5625, 0.8125, 0.5, 0.875, 0.5, 0.875, 0.5625, 0.8437, 0.5625, 0.8438, 0.5, 0.9062, 0.5, 0.9062, 0.5625, 0.875, 0.5625, 0.875, 0.5, 0.9375, 0.5, 0.9375, 0.5625, 0.9062, 0.5625, 0.9062, 0.5, 0.9688, 0.5, 0.9687, 0.5625, 0.9375, 0.5625, 0.9375, 0.5, 1.0, 0.5, 1.0, 0.5625, 0.9687, 0.5625, 0.9688, 0.5, 0.03125, 0.875, 0.03125, 0.9375, 0.0, 0.9375, 0.0, 0.875, 0.0625, 0.875, 0.0625, 0.9375, 0.03125, 0.9375, 0.03125, 0.875, 0.09375, 0.875, 0.09375, 0.9375, 0.0625, 0.9375, 0.0625, 0.875, 0.125, 0.875, 0.125, 0.9375, 0.09375, 0.9375, 0.09375, 0.875, 0.1563, 0.875, 0.1562, 0.9375, 0.125, 0.9375, 0.125, 0.875, 0.1875, 0.875, 0.1875, 0.9375, 0.1562, 0.9375, 0.1563, 0.875, 0.2188, 0.875, 0.2188, 0.9375, 0.1875, 0.9375, 0.1875, 0.875, 0.25, 0.875, 0.25, 0.9375, 0.2188, 0.9375, 0.2188, 0.875, 0.2812, 0.875, 0.2812, 0.9375, 0.25, 0.9375, 0.25, 0.875, 0.3125, 0.875, 0.3125, 0.9375, 0.2812, 0.9375, 0.2812, 0.875, 0.3438, 0.875, 0.3437, 0.9375, 0.3125, 0.9375, 0.3125, 0.875, 0.375, 0.875, 0.375, 0.9375, 0.3437, 0.9375, 0.3438, 0.875, 0.4062, 0.875, 0.4062, 0.9375, 0.375, 0.9375, 0.375, 0.875, 0.4375, 0.875, 0.4375, 0.9375, 0.4062, 0.9375, 0.4062, 0.875, 0.4688, 0.875, 0.4688, 0.9375, 0.4375, 0.9375, 0.4375, 0.875, 0.5, 0.875, 0.5, 0.9375, 0.4688, 0.9375, 0.4688, 0.875, 0.5312, 0.875, 0.5312, 0.9375, 0.5, 0.9375, 0.5, 0.875, 0.5625, 0.875, 0.5625, 0.9375, 0.5312, 0.9375, 0.5312, 0.875, 0.5937, 0.875, 0.5938, 0.9375, 0.5625, 0.9375, 0.5625, 0.875, 0.625, 0.875, 0.625, 0.9375, 0.5938, 0.9375, 0.5937, 0.875, 0.6562, 0.875, 0.6562, 0.9375, 0.625, 0.9375, 0.625, 0.875, 0.6875, 0.875, 0.6875, 0.9375, 0.6562, 0.9375, 0.6562, 0.875, 0.7187, 0.875, 0.7188, 0.9375, 0.6875, 0.9375, 0.6875, 0.875, 0.75, 0.875, 0.75, 0.9375, 0.7188, 0.9375, 0.7187, 0.875, 0.7812, 0.875, 0.7812, 0.9375, 0.75, 0.9375, 0.75, 0.875, 0.8125, 0.875, 0.8125, 0.9375, 0.7812, 0.9375, 0.7812, 0.875, 0.8437, 0.875, 0.8437, 0.9375, 0.8125, 0.9375, 0.8125, 0.875, 0.875, 0.875, 0.875, 0.9375, 0.8437, 0.9375, 0.8437, 0.875, 0.9062, 0.875, 0.9063, 0.9375, 0.875, 0.9375, 0.875, 0.875, 0.9375, 0.875, 0.9375, 0.9375, 0.9063, 0.9375, 0.9062, 0.875, 0.9688, 0.875, 0.9688, 0.9375, 0.9375, 0.9375, 0.9375, 0.875, 1.0, 0.875, 1.0, 0.9375, 0.9688, 0.9375, 0.9688, 0.875, 0.7812, 0.5, 0.75, 0.5, 0.75, 0.5, 0.7812, 0.5, 0.5, 0.5, 0.4688, 0.5, 0.4688, 0.5, 0.5, 0.5, 0.2188, 0.5, 0.1875, 0.5, 0.1875, 0.5, 0.2188, 0.5, 0.9062, 0.5, 0.875, 0.5, 0.875, 0.5, 0.9062, 0.5, 0.625, 0.5, 0.5938, 0.5, 0.5938, 0.5, 0.625, 0.5, 0.3438, 0.5, 0.3125, 0.5, 0.3125, 0.5, 0.3438, 0.5, 0.0625, 0.5, 0.03125, 0.5, 0.03125, 0.5, 0.0625, 0.5, 0.75, 0.5, 0.7188, 0.5, 0.7188, 0.5, 0.75, 0.5, 0.4688, 0.5, 0.4375, 0.5, 0.4375, 0.5, 0.4688, 0.5, 0.1875, 0.5, 0.1562, 0.5, 0.1562, 0.5, 0.1875, 0.5, 0.875, 0.5, 0.8438, 0.5, 0.8438, 0.5, 0.875, 0.5, 0.5938, 0.5, 0.5625, 0.5, 0.5625, 0.5, 0.5938, 0.5, 1.0, 0.5, 0.9688, 0.5, 0.9688, 0.5, 1.0, 0.5, 0.3125, 0.5, 0.2812, 0.5, 0.2812, 0.5, 0.3125, 0.5, 0.03125, 0.5, 0.0, 0.5, 0.0, 0.5, 0.03125, 0.5, 0.7188, 0.5, 0.6875, 0.5, 0.6875, 0.5, 0.7188, 0.5, 0.4375, 0.5, 0.4062, 0.5, 0.4062, 0.5, 0.4375, 0.5, 0.1562, 0.5, 0.125, 0.5, 0.125, 0.5, 0.1562, 0.5, 0.8438, 0.5, 0.8125, 0.5, 0.8125, 0.5, 0.8438, 0.5, 0.5625, 0.5, 0.5312, 0.5, 0.5312, 0.5, 0.5625, 0.5, 0.2812, 0.5, 0.25, 0.5, 0.25, 0.5, 0.2812, 0.5, 0.9688, 0.5, 0.9375, 0.5, 0.9375, 0.5, 0.9688, 0.5, 0.6875, 0.5, 0.6562, 0.5, 0.6562, 0.5, 0.6875, 0.5, 0.4062, 0.5, 0.375, 0.5, 0.375, 0.5, 0.4062, 0.5, 0.125, 0.5, 0.09375, 0.5, 0.09375, 0.5, 0.125, 0.5, 0.8125, 0.5, 0.7812, 0.5, 0.7812, 0.5, 0.8125, 0.5, 0.5312, 0.5, 0.5, 0.5, 0.5, 0.5, 0.5312, 0.5, 0.25, 0.5, 0.2188, 0.5, 0.2188, 0.5, 0.25, 0.5, 0.9375, 0.5, 0.9062, 0.5, 0.9062, 0.5, 0.9375, 0.5, 0.6562, 0.5, 0.625, 0.5, 0.625, 0.5, 0.6562, 0.5, 0.375, 0.5, 0.3438, 0.5, 0.3438, 0.5, 0.375, 0.5, 0.09375, 0.5, 0.0625, 0.5, 0.0625, 0.5, 0.09375, 0.5])
me_cylinder_001.materials.append(None)
me_cylinder_001.use_remesh_fix_poles = True
me_cylinder_001.use_remesh_preserve_attributes = False
me_cylinder_001.update()

# ---- objects
ob_cylinder = bpy.data.objects.new('Cylinder', me_cylinder_001)

# ---- transforms, parenting, visibility, modifiers, constraints
ob_cylinder.location = (0.0, 0.0, 0.0)
ob_cylinder.rotation_euler = (0.0, -0.0, -5.952)

# ---- collection membership
col_collection.objects.link(ob_cylinder)

# ---- scene / render settings (as saved in the file)
scene.frame_start = 1; scene.frame_end = 20; scene.frame_set(0)
scene.render.engine = 'CYCLES'
scene.cycles.sampling_pattern = 'TABULATED_SOBOL'
scene.cycles.use_light_tree = False
scene.view_settings.view_transform = 'Filmic'
bpy.context.view_layer.update()

# ---- added for rendering (the .blend has no active camera and no usable light): camera, sun
cam_auto = bpy.data.cameras.new('AutoCamera')
cam_auto.lens = 50.0
cam_auto.sensor_width = 36.0
cam_auto.clip_end = 1000.0
ob_auto_camera = bpy.data.objects.new('AutoCamera', cam_auto)
scene.collection.objects.link(ob_auto_camera)
ob_auto_camera.location = (6.15728, -7.39475, 6.15972)
ob_auto_camera.rotation_euler = (1.09748, -7.21219e-08, 0.694738)
scene.camera = ob_auto_camera
light_auto_sun = bpy.data.lights.new('AutoSun', 'SUN')
light_auto_sun.energy = 3.0
light_auto_sun.angle = 0.0523599
ob_auto_sun = bpy.data.objects.new('AutoSun', light_auto_sun)
scene.collection.objects.link(ob_auto_sun)
ob_auto_sun.rotation_euler = (0.872665, 0.174533, 0.523599)
bpy.context.view_layer.update()
